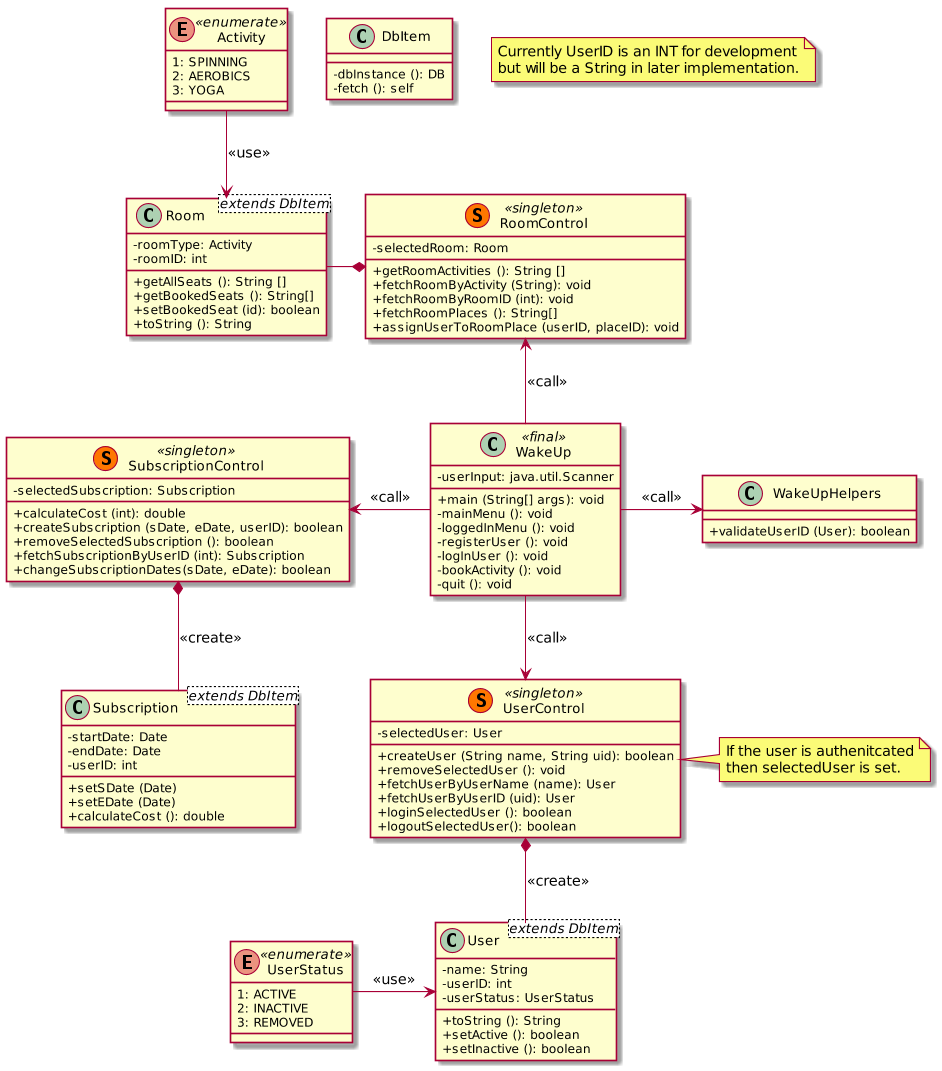

The diagram above was rendered by PlantUML. Its source (embedded in the PNG):
@startuml

skinparam classAttributeIconSize 0
skinparam class {
}

class WakeUp <<final>> {
    - userInput: java.util.Scanner
    + main (String[] args): void
    - mainMenu (): void
    - loggedInMenu (): void
    - registerUser (): void
    - logInUser (): void
    - bookActivity (): void
    - quit (): void
}
class WakeUpHelpers {
    + validateUserID (User): boolean
}
class DbItem {
    - dbInstance (): DB
    - fetch (): self
}



class RoomControl <<(S, #FF7700) singleton>> {
    - selectedRoom: Room
    + getRoomActivities (): String []
    + fetchRoomByActivity (String): void
    + fetchRoomByRoomID (int): void
    + fetchRoomPlaces (): String[]
    + assignUserToRoomPlace (userID, placeID): void
}
class Room <extends DbItem>{
    - roomType: Activity
    - roomID: int
    + getAllSeats (): String []
    + getBookedSeats (): String[]
    + setBookedSeat (id): boolean
    + toString (): String
}
enum Activity <<enumerate>> {
    1: SPINNING
    2: AEROBICS
    3: YOGA
}



class UserControl <<(S, #FF7700) singleton>> {
    - selectedUser: User
    + createUser (String name, String uid): boolean
    + removeSelectedUser (): void
    + fetchUserByUserName (name): User
    + fetchUserByUserID (uid): User
    + loginSelectedUser (): boolean
    + logoutSelectedUser(): boolean
}
class User <extends DbItem> {
    - name: String
    - userID: int
    - userStatus: UserStatus
    + toString (): String
    + setActive (): boolean
    + setInactive (): boolean
}
enum UserStatus <<enumerate>> {
    1: ACTIVE
    2: INACTIVE
    3: REMOVED
}



class SubscriptionControl <<(S, #FF7700) singleton>> {
    - selectedSubscription: Subscription
    + calculateCost (int): double
    + createSubscription (sDate, eDate, userID): boolean
    + removeSelectedSubscription (): boolean
    + fetchSubscriptionByUserID (int): Subscription
    + changeSubscriptionDates(sDate, eDate): boolean
}
class Subscription <extends DbItem> {
    - startDate: Date
    - endDate: Date
    - userID: int
    + setSDate (Date)
    + setEDate (Date)
    + calculateCost (): double
}



note right of UserControl: If the user is authenitcated\nthen selectedUser is set.
note "Currently UserID is an INT for development\nbut will be a String in later implementation." as N1


WakeUp                  -->     UserControl: <<call>>
SubscriptionControl     *--     Subscription: <<create>>
UserControl             *--     User: <<create>>
UserStatus              ->      User: <<use>>
RoomControl             <--     WakeUp: <<call>>
Room                    -*      RoomControl
Activity                -->     Room: <<use>>
WakeUp                  ->      WakeUpHelpers: <<call>>
SubscriptionControl     <-      WakeUp: <<call>>

@enduml